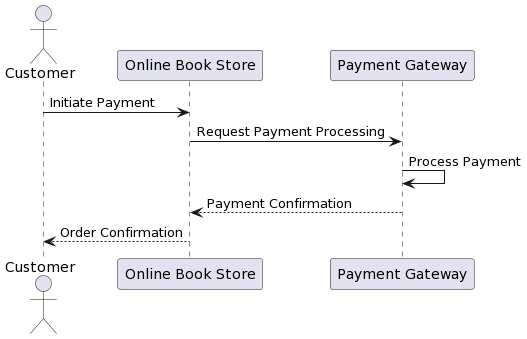

The diagram above was rendered by PlantUML. Its source (embedded in the PNG):
@startuml
actor "Customer" as Customer
participant "Online Book Store" as BookStore
participant "Payment Gateway" as PaymentGateway

Customer -> BookStore: Initiate Payment
BookStore -> PaymentGateway: Request Payment Processing
PaymentGateway -> PaymentGateway: Process Payment
PaymentGateway --> BookStore: Payment Confirmation
BookStore --> Customer: Order Confirmation
@enduml